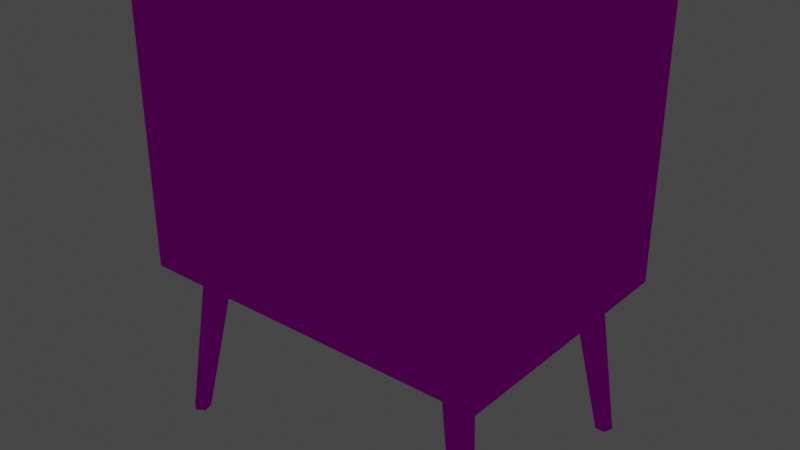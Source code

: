 # Source: tv.blend  (saved by Blender 3.5.10; exported with 4.5.12 LTS)
import bpy
from mathutils import Matrix  # noqa: F401  (used for matrix-valued properties, if any)

bpy.ops.wm.read_factory_settings(use_empty=True)
scene = bpy.context.scene
scene.name = 'Scene'

# ---- images (referenced by path relative to the original .blend; pixels are not part of the script)
import os
ASSET_DIR = os.environ.get("B2B_ASSET_DIR", "")  # directory of the original .blend (textures are referenced by path, not embedded)
HERE = os.path.dirname(os.path.abspath(__file__))  # packed textures are extracted next to this script under _unpacked/

def load_image(name, relpath, width, height, colorspace="sRGB"):
    """Load a texture the original file referenced (path relative to the .blend, or extracted next to this script)."""
    p = next((c for c in (os.path.join(HERE, relpath), os.path.join(ASSET_DIR, relpath)) if relpath and os.path.exists(c)), "")
    if p:
        img = bpy.data.images.load(p, check_existing=True)
        img.name = name
    else:  # same state as the original file: an image datablock whose file is absent (Cycles renders it pink)
        img = bpy.data.images.new(name, width, height)
        img.source = "FILE"
        img.filepath = "//" + (relpath or name)
    img.colorspace_settings.name = colorspace
    return img
img_electronics_jpg_002 = load_image('Electronics.jpg.002', 'Electronics.jpg', 1024, 1024, 'sRGB')

# ---- materials (node trees are filled in below, after node groups)
mat_electronics = bpy.data.materials.new('Electronics')
mat_electronics.use_transparent_shadow = False
mat_electronics.roughness = 1.0
mat_electronics.specular_intensity = 0.0
mat_emissor = bpy.data.materials.new('Emissor')
mat_emissor.use_transparent_shadow = False
mat_emissor.roughness = 0.5

# ---- material node trees
mat_electronics.use_nodes = True; mat_electronics.node_tree.nodes.clear()
_N = mat_electronics.node_tree.nodes; _L = mat_electronics.node_tree.links
n0 = _N.new('ShaderNodeBsdfPrincipled'); n0.name = 'Principled BSDF'; n0.location = (10, 300)
n0.distribution = 'GGX'
n0.subsurface_method = 'RANDOM_WALK_SKIN'
n0.inputs[2].default_value = 1.0
n0.inputs[3].default_value = 1.45
n0.inputs[13].default_value = 0.0
n0.inputs[27].default_value = (0.0, 0.0, 0.0, 1.0)
n0.inputs[28].default_value = 1.0
n1 = _N.new('ShaderNodeOutputMaterial'); n1.name = 'Material Output'; n1.location = (300, 300)
n2 = _N.new('ShaderNodeNormalMap'); n2.name = 'Normal Map'; n2.location = (-300, -300)
n2.label = 'Normal/Map'
n2.inputs[0].default_value = 0.0
n3 = _N.new('ShaderNodeTexImage'); n3.name = 'Image Texture'; n3.location = (-300, 600)
n3.image = img_electronics_jpg_002
_L.new(n0.outputs[0], n1.inputs[0])
_L.new(n2.outputs[0], n0.inputs[5])
_L.new(n3.outputs[0], n0.inputs[0])
n1.is_active_output = True
mat_emissor.use_nodes = True; mat_emissor.node_tree.nodes.clear()
_N = mat_emissor.node_tree.nodes; _L = mat_emissor.node_tree.links
n0 = _N.new('ShaderNodeBsdfPrincipled'); n0.name = 'Principled BSDF'; n0.location = (10, 300)
n0.distribution = 'GGX'
n0.subsurface_method = 'RANDOM_WALK_SKIN'
n0.inputs[3].default_value = 1.45
n0.inputs[27].default_value = (0.001088, 1.0, 0.0, 1.0)
n0.inputs[28].default_value = 1.0
n1 = _N.new('ShaderNodeOutputMaterial'); n1.name = 'Material Output'; n1.location = (300, 300)
n2 = _N.new('ShaderNodeNormalMap'); n2.name = 'Normal Map'; n2.location = (-300, -300)
n2.label = 'Normal/Map'
n2.inputs[0].default_value = 0.0
n3 = _N.new('ShaderNodeTexImage'); n3.name = 'Image Texture'; n3.location = (-280, 275)
_L.new(n0.outputs[0], n1.inputs[0])
_L.new(n2.outputs[0], n0.inputs[5])
_L.new(n3.outputs[0], n0.inputs[0])
n1.is_active_output = True

# ---- world
world_world = bpy.data.worlds.new('World'); scene.world = world_world
world_world.use_nodes = True; world_world.node_tree.nodes.clear()
_N = world_world.node_tree.nodes; _L = world_world.node_tree.links
n0 = _N.new('ShaderNodeOutputWorld'); n0.name = 'World Output'; n0.location = (300, 300)
n1 = _N.new('ShaderNodeBackground'); n1.name = 'Background'; n1.location = (10, 300)
n1.inputs[0].default_value = (0.05088, 0.05088, 0.05088, 1.0)
_L.new(n1.outputs[0], n0.inputs[0])
n0.is_active_output = True
world_world.color = (0.05088, 0.05088, 0.05088)
world_world.use_sun_shadow = False
world_world.sun_shadow_jitter_overblur = 0.0

# ---- meshes
me_tv = bpy.data.meshes.new('TV')
me_tv.from_pydata([(-0.391, -0.2832, -0.2829), (-0.391, -0.2832, 0.2828), (-0.2027, 0.2825, -0.2104), (-0.1977, 0.2825, 0.2325), (0.3899, -0.2832, -0.2829), (0.3899, -0.2832, 0.2828), (0.3368, 0.2825, -0.2104), (0.3368, 0.2825, 0.2234), (-0.391, 0.2825, 0.2828), (-0.391, 0.2825, -0.2829), (0.3899, 0.2825, -0.2829), (0.3899, 0.2825, 0.2828), (0.06995, 0.2825, -0.2318), (0.06995, 0.2825, 0.2521), (0.3536, 0.2825, 0.006561), (-0.2114, 0.2825, 0.01113), (-0.1983, 0.2638, 0.01108), (-0.19, 0.2638, -0.2002), (0.07006, 0.2638, -0.2206), (0.07006, 0.2638, 0.2409), (0.3245, 0.2638, 0.2136), (0.3405, 0.2638, 0.006732), (0.3245, 0.2638, -0.2002), (-0.1852, 0.2638, 0.2223), (0.3512, 0.2637, -0.6314), (0.2963, 0.2394, -0.2464), (0.3689, 0.2508, -0.6314), (0.3284, 0.216, -0.2464), (0.3622, 0.2299, -0.6314), (0.3161, 0.1783, -0.2464), (0.3402, 0.2299, -0.6314), (0.2764, 0.1783, -0.2464), (0.3335, 0.2508, -0.6314), (0.2641, 0.216, -0.2464), (-0.3512, 0.2637, -0.6314), (-0.2963, 0.2394, -0.2464), (-0.3689, 0.2508, -0.6314), (-0.3284, 0.216, -0.2464), (-0.3622, 0.2299, -0.6314), (-0.3161, 0.1783, -0.2464), (-0.3402, 0.2299, -0.6314), (-0.2764, 0.1783, -0.2464), (-0.3335, 0.2508, -0.6314), (-0.2641, 0.216, -0.2464), (0.3512, -0.2637, -0.6314), (0.2963, -0.2394, -0.2464), (0.3689, -0.2508, -0.6314), (0.3284, -0.216, -0.2464), (0.3622, -0.2299, -0.6314), (0.3161, -0.1783, -0.2464), (0.3402, -0.2299, -0.6314), (0.2764, -0.1783, -0.2464), (0.3335, -0.2508, -0.6314), (0.2641, -0.216, -0.2464), (-0.3512, -0.2637, -0.6314), (-0.2963, -0.2394, -0.2464), (-0.3689, -0.2508, -0.6314), (-0.3284, -0.216, -0.2464), (-0.3622, -0.2299, -0.6314), (-0.3161, -0.1783, -0.2464), (-0.3402, -0.2299, -0.6314), (-0.2764, -0.1783, -0.2464), (-0.3335, -0.2508, -0.6314), (-0.2641, -0.216, -0.2464)], [], [(0, 1, 8, 9), (2, 15, 16, 17), (10, 11, 5, 4), (4, 5, 1, 0), (9, 10, 4, 0), (11, 8, 1, 5), (3, 15, 2, 9, 8), (2, 12, 6, 10, 9), (7, 13, 3, 8, 11), (6, 14, 7, 11, 10), (7, 14, 21, 20), (18, 19, 20, 21, 22), (17, 16, 23, 19, 18), (3, 13, 19, 23), (14, 6, 22, 21), (15, 3, 23, 16), (12, 2, 17, 18), (6, 12, 18, 22), (13, 7, 20, 19), (24, 25, 27, 26), (26, 27, 29, 28), (28, 29, 31, 30), (30, 31, 33, 32), (32, 33, 25, 24), (24, 26, 28, 30, 32), (34, 36, 37, 35), (36, 38, 39, 37), (38, 40, 41, 39), (40, 42, 43, 41), (42, 34, 35, 43), (34, 42, 40, 38, 36), (44, 46, 47, 45), (46, 48, 49, 47), (48, 50, 51, 49), (50, 52, 53, 51), (52, 44, 45, 53), (44, 52, 50, 48, 46), (54, 55, 57, 56), (56, 57, 59, 58), (58, 59, 61, 60), (60, 61, 63, 62), (62, 63, 55, 54), (54, 56, 58, 60, 62)])
me_tv.polygons.foreach_set('use_smooth', [True] * 43)
me_tv.polygons.foreach_set('material_index', [0, 0, 0, 0, 0, 0, 0, 0, 0, 0, 0, 1, 1, 0, 0, 0, 0, 0, 0, 0, 0, 0, 0, 0, 0, 0, 0, 0, 0, 0, 0, 0, 0, 0, 0, 0, 0, 0, 0, 0, 0, 0, 0])
_k = set([(0, 1), (0, 4), (0, 9), (1, 5), (1, 8), (2, 12), (2, 15), (2, 17), (3, 13), (3, 15), (3, 23), (4, 5), (4, 10), (5, 11), (6, 12), (6, 14), (6, 22), (7, 13), (7, 14), (7, 20), (8, 9), (8, 11), (9, 10), (10, 11), (12, 18), (13, 19), (14, 21), (15, 16), (16, 17), (16, 23), (17, 18), (18, 22), (19, 20), (19, 23), (20, 21), (21, 22), (24, 25), (24, 26), (24, 32), (26, 27), (26, 28), (28, 29), (28, 30), (30, 31), (30, 32), (32, 33), (34, 35), (34, 36), (34, 42), (36, 37), (36, 38), (38, 39), (38, 40), (40, 41), (40, 42), (42, 43), (44, 45), (44, 46), (44, 52), (46, 47), (46, 48), (48, 49), (48, 50), (50, 51), (50, 52), (52, 53), (54, 55), (54, 56), (54, 62), (56, 57), (56, 58), (58, 59), (58, 60), (60, 61), (60, 62), (62, 63)])
me_tv.attributes.new('sharp_edge', 'BOOLEAN', 'EDGE').data.foreach_set('value', [ (min(e.vertices), max(e.vertices)) in _k for e in me_tv.edges])
_uv = me_tv.uv_layers.new(name='UVMap')
_uv.uv.foreach_set('vector', [0.4181, 0.5846, 0.4181, 0.5656, 0.3991, 0.5656, 0.3991, 0.5846, 0.5906, 0.4307, 0.5906, 0.4971, 0.585, 0.4971, 0.585, 0.4337, 0.3991, 0.5846, 0.3991, 0.5656, 0.4181, 0.5656, 0.4181, 0.5846, 0.3991, 0.5846, 0.3991, 0.5656, 0.4253, 0.5656, 0.4253, 0.5846, 0.4253, 0.5656, 0.3991, 0.5656, 0.3991, 0.5846, 0.4253, 0.5846, 0.3991, 0.5656, 0.4253, 0.5656, 0.4253, 0.5846, 0.3991, 0.5846, 0.5736, 0.4302, 0.5777, 0.4966, 0.5751, 0.5631, 0.6316, 0.5848, 0.6316, 0.4152, 0.5751, 0.5631, 0.4933, 0.5695, 0.4133, 0.5631, 0.3973, 0.5848, 0.6316, 0.5848, 0.4133, 0.433, 0.4933, 0.4244, 0.5736, 0.4302, 0.6316, 0.4152, 0.3973, 0.4152, 0.4133, 0.5631, 0.4082, 0.498, 0.4133, 0.433, 0.3973, 0.4152, 0.3973, 0.5848, 0.5903, 0.5606, 0.5902, 0.4956, 0.5846, 0.4957, 0.5847, 0.5577, 0.5016, 0.1476, 0.5016, 0.8524, 0.1129, 0.8107, 0.08857, 0.4948, 0.113, 0.1787, 0.8988, 0.1787, 0.9114, 0.5014, 0.8915, 0.824, 0.5016, 0.8524, 0.5016, 0.1476, 0.4108, 0.5808, 0.491, 0.5807, 0.4911, 0.5751, 0.4145, 0.5752, 0.5902, 0.4957, 0.5903, 0.4307, 0.5847, 0.4337, 0.5846, 0.4957, 0.5906, 0.497, 0.5906, 0.5633, 0.585, 0.5602, 0.585, 0.4969, 0.491, 0.5807, 0.4093, 0.5808, 0.4131, 0.5752, 0.4911, 0.5751, 0.5709, 0.5808, 0.4909, 0.5807, 0.4909, 0.5751, 0.5672, 0.5752, 0.4909, 0.5807, 0.5709, 0.5808, 0.5672, 0.5752, 0.4909, 0.5751, 0.5844, 0.4606, 0.5839, 0.5397, 0.5904, 0.5388, 0.588, 0.4601, 0.5852, 0.4626, 0.5888, 0.5411, 0.5812, 0.5421, 0.581, 0.4632, 0.5866, 0.4603, 0.5879, 0.5391, 0.5799, 0.5402, 0.5822, 0.4609, 0.581, 0.4632, 0.5812, 0.5421, 0.5888, 0.5411, 0.5852, 0.4626, 0.5808, 0.4611, 0.5774, 0.5405, 0.5839, 0.5397, 0.5844, 0.4606, 0.5848, 0.5769, 0.5898, 0.5733, 0.5879, 0.5673, 0.5817, 0.5673, 0.5797, 0.5733, 0.4, 0.4561, 0.396, 0.4557, 0.3948, 0.5426, 0.402, 0.5435, 0.5852, 0.4626, 0.581, 0.4632, 0.5812, 0.5421, 0.5888, 0.5411, 0.3975, 0.4558, 0.4024, 0.4564, 0.4064, 0.544, 0.3975, 0.543, 0.581, 0.4632, 0.5852, 0.4626, 0.5888, 0.5411, 0.5812, 0.5421, 0.4039, 0.4566, 0.4, 0.4561, 0.402, 0.5435, 0.4091, 0.5443, 0.4001, 0.575, 0.4052, 0.5713, 0.4032, 0.5654, 0.397, 0.5654, 0.3951, 0.5713, 0.5844, 0.4606, 0.588, 0.4601, 0.5904, 0.5388, 0.5839, 0.5397, 0.3983, 0.4559, 0.4029, 0.4565, 0.4042, 0.5438, 0.3958, 0.5427, 0.5866, 0.4603, 0.5822, 0.4609, 0.5799, 0.5402, 0.5879, 0.5391, 0.4039, 0.4566, 0.3992, 0.456, 0.3967, 0.5429, 0.4051, 0.5439, 0.5808, 0.4611, 0.5844, 0.4606, 0.5839, 0.5397, 0.5774, 0.5405, 0.5814, 0.4189, 0.5764, 0.4225, 0.5783, 0.4285, 0.5846, 0.4285, 0.5865, 0.4225, 0.4, 0.4561, 0.402, 0.5435, 0.3948, 0.5426, 0.396, 0.4557, 0.3963, 0.4557, 0.3938, 0.5425, 0.4022, 0.5435, 0.401, 0.4562, 0.3975, 0.4558, 0.3975, 0.543, 0.4064, 0.544, 0.4024, 0.4564, 0.4044, 0.4566, 0.4056, 0.5439, 0.3972, 0.5429, 0.3997, 0.4561, 0.4039, 0.4566, 0.4091, 0.5443, 0.402, 0.5435, 0.4, 0.4561, 0.4001, 0.425, 0.3951, 0.4287, 0.397, 0.4346, 0.4032, 0.4346, 0.4052, 0.4287])
me_tv.materials.append(mat_electronics)
me_tv.materials.append(mat_emissor)
me_tv.update()
me_tv.normals_split_custom_set([tuple(v) for v in zip(*[iter([-1.0, 0.0, 0.0, -1.0, 0.0, 0.0, -1.0, 0.0, 0.0, -1.0, 0.0, 0.0, 0.8178, 0.5746, 0.03212, 0.8178, 0.5746, 0.03212, 0.8178, 0.5746, 0.03212, 0.8178, 0.5746, 0.03212, 1.0, 0.0, 0.0, 1.0, 0.0, 0.0, 1.0, 0.0, 0.0, 1.0, 0.0, 0.0, 0.0, -1.0, 0.0, 0.0, -1.0, 0.0, 0.0, -1.0, 0.0, 0.0, -1.0, 0.0, 0.0, 0.0, -1.0, 0.0, 0.0, -1.0, 0.0, 0.0, -1.0, 0.0, 0.0, -1.0, 0.0, 0.0, 1.0, 0.0, 0.0, 1.0, 0.0, 0.0, 1.0, 0.0, 0.0, 1.0, 0.0, 1.0, -3.283e-07, 0.0, 1.0, -3.975e-08, 0.0, 1.0, 1.913e-07, 0.0, 1.0, 5.237e-08, 0.0, 1.0, -1.157e-07, 0.0, 1.0, 1.913e-07, 0.0, 1.0, 3.54e-07, 0.0, 1.0, 1.867e-07, 0.0, 1.0, 2.279e-07, 0.0, 1.0, 5.237e-08, 0.0, 1.0, -2.256e-07, 0.0, 1.0, -5.09e-07, 0.0, 1.0, -3.283e-07, 0.0, 1.0, -1.157e-07, 0.0, 1.0, -2.537e-07, 0.0, 1.0, 1.867e-07, 0.0, 1.0, 4.068e-08, 0.0, 1.0, -2.256e-07, 0.0, 1.0, -2.537e-07, 0.0, 1.0, 2.279e-07, -0.8169, 0.5733, -0.06299, -0.8169, 0.5733, -0.06299, -0.8169, 0.5733, -0.06299, -0.8169, 0.5733, -0.06299, 0.0, 1.0, 1.421e-08, 0.0, 1.0, 1.405e-08, 0.0, 1.0, 2.843e-08, 0.0, 1.0, 2.843e-08, 0.0, 1.0, 2.843e-08, 0.0, 1.0, 0.0, 0.0, 1.0, 0.0, 0.0, 1.0, 0.0, 0.0, 1.0, 1.405e-08, 0.0, 1.0, 1.421e-08, 0.0624, 0.5135, -0.8558, 0.0624, 0.5135, -0.8558, 0.0624, 0.5135, -0.8558, 0.0624, 0.5135, -0.8558, -0.8164, 0.5741, 0.06305, -0.8164, 0.5741, 0.06305, -0.8164, 0.5741, 0.06305, -0.8164, 0.5741, 0.06305, 0.8172, 0.5742, -0.05061, 0.8172, 0.5742, -0.05061, 0.8172, 0.5742, -0.05061, 0.8172, 0.5742, -0.05061, 0.06707, 0.5133, 0.8556, 0.06707, 0.5133, 0.8556, 0.06707, 0.5133, 0.8556, 0.06707, 0.5133, 0.8556, -0.06856, 0.5128, 0.8558, -0.06856, 0.5128, 0.8558, -0.06856, 0.5128, 0.8558, -0.06856, 0.5128, 0.8558, -0.09168, 0.5117, -0.8543, -0.09168, 0.5117, -0.8543, -0.09168, 0.5117, -0.8543, -0.09168, 0.5117, -0.8543, 0.5825, 0.8018, 0.1337, 0.5825, 0.8018, 0.1337, 0.5825, 0.8018, 0.1337, 0.5825, 0.8018, 0.1337, 0.9486, -0.3082, 0.07212, 0.9486, -0.3082, 0.07212, 0.9486, -0.3082, 0.07212, 0.9486, -0.3082, 0.07212, 0.0, -0.9911, -0.1329, 0.0, -0.9911, -0.1329, 0.0, -0.9911, -0.1329, 0.0, -0.9911, -0.1329, -0.9328, -0.3031, -0.1953, -0.9328, -0.3031, -0.1953, -0.9328, -0.3031, -0.1953, -0.9328, -0.3031, -0.1953, -0.5875, 0.8086, -0.03282, -0.5875, 0.8086, -0.03282, -0.5875, 0.8086, -0.03282, -0.5875, 0.8086, -0.03282, 0.0, 0.0, -1.0, 0.0, 0.0, -1.0, 0.0, 0.0, -1.0, 0.0, 0.0, -1.0, 0.0, 0.0, -1.0, -0.5825, 0.8018, 0.1337, -0.5825, 0.8018, 0.1337, -0.5825, 0.8018, 0.1337, -0.5825, 0.8018, 0.1337, -0.9486, -0.3082, 0.07212, -0.9486, -0.3082, 0.07212, -0.9486, -0.3082, 0.07212, -0.9486, -0.3082, 0.07212, 3.112e-07, -0.9911, -0.1329, 3.112e-07, -0.9911, -0.1329, 3.112e-07, -0.9911, -0.1329, 3.112e-07, -0.9911, -0.1329, 0.9328, -0.3031, -0.1953, 0.9328, -0.3031, -0.1953, 0.9328, -0.3031, -0.1953, 0.9328, -0.3031, -0.1953, 0.5875, 0.8086, -0.03282, 0.5875, 0.8086, -0.03282, 0.5875, 0.8086, -0.03282, 0.5875, 0.8086, -0.03282, 0.0, 0.0, -1.0, 0.0, 0.0, -1.0, 0.0, 0.0, -1.0, 0.0, 0.0, -1.0, 0.0, 0.0, -1.0, 0.5825, -0.8018, 0.1337, 0.5825, -0.8018, 0.1337, 0.5825, -0.8018, 0.1337, 0.5825, -0.8018, 0.1337, 0.9486, 0.3082, 0.07212, 0.9486, 0.3082, 0.07212, 0.9486, 0.3082, 0.07212, 0.9486, 0.3082, 0.07212, 0.0, 0.9911, -0.1329, 0.0, 0.9911, -0.1329, 0.0, 0.9911, -0.1329, 0.0, 0.9911, -0.1329, -0.9328, 0.3031, -0.1953, -0.9328, 0.3031, -0.1953, -0.9328, 0.3031, -0.1953, -0.9328, 0.3031, -0.1953, -0.5875, -0.8086, -0.03282, -0.5875, -0.8086, -0.03282, -0.5875, -0.8086, -0.03282, -0.5875, -0.8086, -0.03282, 0.0, 0.0, -1.0, 0.0, 0.0, -1.0, 0.0, 0.0, -1.0, 0.0, 0.0, -1.0, 0.0, 0.0, -1.0, -0.5825, -0.8018, 0.1337, -0.5825, -0.8018, 0.1337, -0.5825, -0.8018, 0.1337, -0.5825, -0.8018, 0.1337, -0.9486, 0.3082, 0.07212, -0.9486, 0.3082, 0.07212, -0.9486, 0.3082, 0.07212, -0.9486, 0.3082, 0.07212, 0.0, 0.9911, -0.1329, 0.0, 0.9911, -0.1329, 0.0, 0.9911, -0.1329, 0.0, 0.9911, -0.1329, 0.9328, 0.3031, -0.1953, 0.9328, 0.3031, -0.1953, 0.9328, 0.3031, -0.1953, 0.9328, 0.3031, -0.1953, 0.5875, -0.8086, -0.03282, 0.5875, -0.8086, -0.03282, 0.5875, -0.8086, -0.03282, 0.5875, -0.8086, -0.03282, 0.0, 0.0, -1.0, 0.0, 0.0, -1.0, 0.0, 0.0, -1.0, 0.0, 0.0, -1.0, 0.0, 0.0, -1.0])] * 3)])

# ---- objects
ob_tv = bpy.data.objects.new('TV', me_tv)

# ---- transforms, parenting, visibility, modifiers, constraints
ob_tv.location = (0.0, 0.0, 0.0)
ob_tv.rotation_euler = (-1.629e-07, 0.0, 0.0)
ob_tv.scale = (1.891, 1.891, 1.891)
ob_tv.color = (0.8, 0.8, 0.8, 1.0)

# ---- collection membership
scene.collection.objects.link(ob_tv)

# ---- scene / render settings (as saved in the file)
scene.frame_start = 1; scene.frame_end = 250; scene.frame_set(1)
scene.render.engine = 'BLENDER_EEVEE_NEXT'
scene.cycles.sampling_pattern = 'TABULATED_SOBOL'
scene.view_settings.view_transform = 'Filmic'
bpy.context.view_layer.update()

# ---- added for rendering (the .blend has no active camera): camera
cam_auto = bpy.data.cameras.new('AutoCamera')
cam_auto.lens = 50.0
cam_auto.sensor_width = 36.0
cam_auto.clip_end = 1000.0
ob_auto_camera = bpy.data.objects.new('AutoCamera', cam_auto)
scene.collection.objects.link(ob_auto_camera)
ob_auto_camera.location = (2.32378, -2.79042, 1.53016)
ob_auto_camera.rotation_euler = (1.09748, -7.21219e-08, 0.694738)
scene.camera = ob_auto_camera
bpy.context.view_layer.update()

